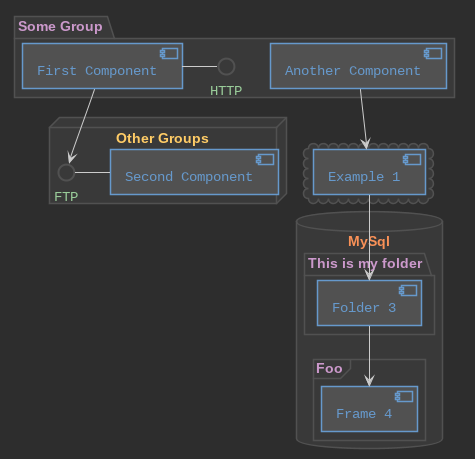

The diagram above was rendered by PlantUML. Its source (embedded in the PNG):
@startuml

skinparam Shadowing false
skinparam backgroundColor #2d2d2d
skinparam Arrow {
  Color #cccccc
  FontColor #cccccc
  FontStyle Bold
}
skinparam Default {
  FontName Menlo
  FontColor #fdfdfd
}
skinparam package {
  FontColor #cc99cc
  BackgroundColor #393939
  BorderColor #515151
}
skinparam node {
  FontColor #ffcc66
  BackgroundColor #393939
  BorderColor #515151
}
skinparam component {
  BackgroundColor #515151
  BorderColor #6699cc
  FontColor #6699cc
  Style uml2
}
skinparam database {
  BackgroundColor #393939
  BorderColor #515151
  FontColor #f99157
}

skinparam cloud {
  BackgroundColor #393939
  BorderColor #515151
}

skinparam interface {
  BackgroundColor #393939
  BorderColor #515151
  FontColor #99cc99
}

package "Some Group" {
  HTTP - [First Component]
  [Another Component]
}

node "Other Groups" {
  FTP - [Second Component]
  [First Component] --> FTP
}

cloud {
  [Example 1]
}


database "MySql" {
  folder "This is my folder" {
	[Folder 3]
  }
  frame "Foo" {
	[Frame 4]
  }
}


[Another Component] --> [Example 1]
[Example 1] --> [Folder 3]
[Folder 3] --> [Frame 4]
@enduml